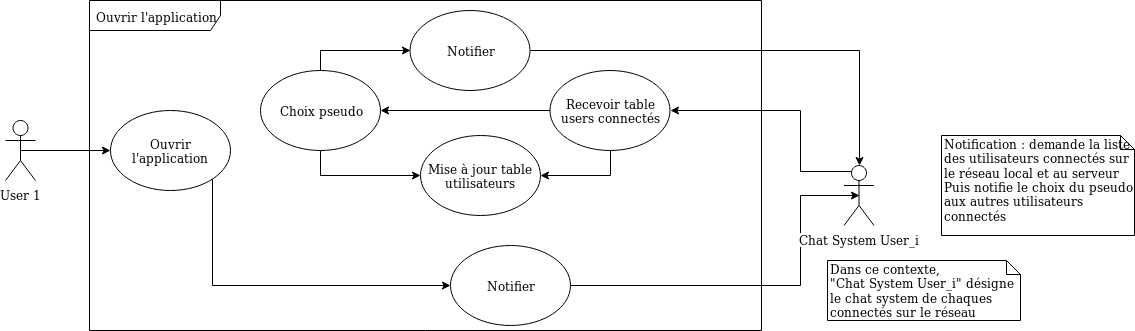

The diagram above was exported from draw.io. Its source (the exported page's mxGraphModel, read from the mxfile embedded in the PNG):
<mxGraphModel dx="2249" dy="729" grid="1" gridSize="10" guides="1" tooltips="1" connect="1" arrows="1" fold="1" page="1" pageScale="1" pageWidth="827" pageHeight="1169" math="0" shadow="0">
  <root>
    <mxCell id="0" />
    <mxCell id="1" parent="0" />
    <mxCell id="2" value="Ouvrir l'application" style="shape=umlFrame;whiteSpace=wrap;html=1;width=131;height=30;" vertex="1" parent="1">
      <mxGeometry x="89" y="1330" width="672" height="330" as="geometry" />
    </mxCell>
    <mxCell id="3" style="edgeStyle=orthogonalEdgeStyle;rounded=0;orthogonalLoop=1;jettySize=auto;html=1;exitX=1;exitY=1;exitDx=0;exitDy=0;entryX=0;entryY=0.5;entryDx=0;entryDy=0;endArrow=classic;endFill=1;" edge="1" source="4" target="5" parent="1">
      <mxGeometry relative="1" as="geometry">
        <Array as="points">
          <mxPoint x="212" y="1615" />
        </Array>
      </mxGeometry>
    </mxCell>
    <mxCell id="4" value="Ouvrir l'application" style="ellipse;whiteSpace=wrap;html=1;" vertex="1" parent="1">
      <mxGeometry x="110" y="1440" width="120" height="80" as="geometry" />
    </mxCell>
    <mxCell id="5" value="Notifier" style="ellipse;whiteSpace=wrap;html=1;" vertex="1" parent="1">
      <mxGeometry x="450" y="1575" width="120" height="80" as="geometry" />
    </mxCell>
    <mxCell id="6" value="" style="endArrow=classic;html=1;exitX=0.5;exitY=0.5;exitDx=0;exitDy=0;exitPerimeter=0;" edge="1" source="9" target="4" parent="1">
      <mxGeometry width="50" height="50" relative="1" as="geometry">
        <mxPoint x="30" y="1560" as="sourcePoint" />
        <mxPoint x="70" y="1650" as="targetPoint" />
      </mxGeometry>
    </mxCell>
    <mxCell id="7" value="" style="endArrow=classic;html=1;exitX=1;exitY=0.5;exitDx=0;exitDy=0;edgeStyle=orthogonalEdgeStyle;rounded=0;entryX=0.5;entryY=0.5;entryDx=0;entryDy=0;entryPerimeter=0;" edge="1" source="5" target="18" parent="1">
      <mxGeometry width="50" height="50" relative="1" as="geometry">
        <mxPoint x="840" y="1420" as="sourcePoint" />
        <mxPoint x="810" y="1615" as="targetPoint" />
        <Array as="points">
          <mxPoint x="800" y="1615" />
          <mxPoint x="800" y="1525" />
        </Array>
      </mxGeometry>
    </mxCell>
    <mxCell id="8" style="edgeStyle=orthogonalEdgeStyle;rounded=0;orthogonalLoop=1;jettySize=auto;html=1;entryX=1;entryY=0.5;entryDx=0;entryDy=0;endArrow=classic;endFill=1;exitX=0.25;exitY=0.1;exitDx=0;exitDy=0;exitPerimeter=0;" edge="1" source="18" target="17" parent="1">
      <mxGeometry relative="1" as="geometry">
        <Array as="points">
          <mxPoint x="800" y="1501" />
          <mxPoint x="800" y="1440" />
        </Array>
        <mxPoint x="840" y="1560" as="sourcePoint" />
      </mxGeometry>
    </mxCell>
    <mxCell id="9" value="User 1" style="shape=umlActor;verticalLabelPosition=bottom;labelBackgroundColor=#ffffff;verticalAlign=top;html=1;outlineConnect=0;" vertex="1" parent="1">
      <mxGeometry x="5" y="1450" width="30" height="60" as="geometry" />
    </mxCell>
    <mxCell id="10" value="&lt;div&gt;Notification : demande la liste des utilisateurs connectés sur le réseau local et au serveur&lt;br&gt;&lt;/div&gt;&lt;div&gt;Puis notifie le choix du pseudo aux autres utilisateurs connectés&lt;br&gt;&lt;/div&gt;&lt;div&gt;&lt;br&gt;&lt;/div&gt;" style="shape=note;whiteSpace=wrap;html=1;size=14;verticalAlign=top;align=left;spacingTop=-6;" vertex="1" parent="1">
      <mxGeometry x="941" y="1465" width="193" height="100" as="geometry" />
    </mxCell>
    <mxCell id="11" value="Mise à jour table utilisateurs" style="ellipse;whiteSpace=wrap;html=1;" vertex="1" parent="1">
      <mxGeometry x="420" y="1465" width="120" height="80" as="geometry" />
    </mxCell>
    <mxCell id="12" style="edgeStyle=orthogonalEdgeStyle;rounded=0;orthogonalLoop=1;jettySize=auto;html=1;entryX=0;entryY=0.5;entryDx=0;entryDy=0;endArrow=classic;endFill=1;exitX=0.5;exitY=1;exitDx=0;exitDy=0;" edge="1" source="14" target="11" parent="1">
      <mxGeometry relative="1" as="geometry" />
    </mxCell>
    <mxCell id="13" style="edgeStyle=orthogonalEdgeStyle;rounded=0;orthogonalLoop=1;jettySize=auto;html=1;exitX=0.5;exitY=0;exitDx=0;exitDy=0;entryX=0;entryY=0.5;entryDx=0;entryDy=0;" edge="1" source="14" target="20" parent="1">
      <mxGeometry relative="1" as="geometry">
        <Array as="points">
          <mxPoint x="320" y="1380" />
        </Array>
      </mxGeometry>
    </mxCell>
    <mxCell id="14" value="Choix pseudo" style="ellipse;whiteSpace=wrap;html=1;" vertex="1" parent="1">
      <mxGeometry x="260" y="1400" width="120" height="80" as="geometry" />
    </mxCell>
    <mxCell id="15" style="edgeStyle=orthogonalEdgeStyle;rounded=0;orthogonalLoop=1;jettySize=auto;html=1;exitX=0;exitY=0.5;exitDx=0;exitDy=0;entryX=1;entryY=0.5;entryDx=0;entryDy=0;endArrow=classic;endFill=1;" edge="1" source="17" target="14" parent="1">
      <mxGeometry relative="1" as="geometry" />
    </mxCell>
    <mxCell id="16" style="edgeStyle=orthogonalEdgeStyle;rounded=0;orthogonalLoop=1;jettySize=auto;html=1;exitX=0.5;exitY=1;exitDx=0;exitDy=0;entryX=1;entryY=0.5;entryDx=0;entryDy=0;endArrow=classic;endFill=1;" edge="1" source="17" target="11" parent="1">
      <mxGeometry relative="1" as="geometry">
        <Array as="points">
          <mxPoint x="610" y="1505" />
        </Array>
      </mxGeometry>
    </mxCell>
    <mxCell id="17" value="Recevoir table users connectés" style="ellipse;whiteSpace=wrap;html=1;" vertex="1" parent="1">
      <mxGeometry x="549.5" y="1400" width="120" height="80" as="geometry" />
    </mxCell>
    <mxCell id="18" value="Chat System User_i" style="shape=umlActor;verticalLabelPosition=bottom;labelBackgroundColor=#ffffff;verticalAlign=top;html=1;outlineConnect=0;" vertex="1" parent="1">
      <mxGeometry x="843.5" y="1495" width="30" height="60" as="geometry" />
    </mxCell>
    <mxCell id="19" style="edgeStyle=orthogonalEdgeStyle;rounded=0;orthogonalLoop=1;jettySize=auto;html=1;exitX=1;exitY=0.5;exitDx=0;exitDy=0;entryX=0.5;entryY=0;entryDx=0;entryDy=0;entryPerimeter=0;" edge="1" source="20" target="18" parent="1">
      <mxGeometry relative="1" as="geometry">
        <Array as="points">
          <mxPoint x="859" y="1380" />
        </Array>
      </mxGeometry>
    </mxCell>
    <mxCell id="20" value="Notifier" style="ellipse;whiteSpace=wrap;html=1;" vertex="1" parent="1">
      <mxGeometry x="409.5" y="1340" width="120" height="80" as="geometry" />
    </mxCell>
    <mxCell id="21" value="Dans ce contexte,&lt;br&gt;&quot;Chat System User_i&quot; désigne le chat system de chaques connectés sur le réseau " style="shape=note;whiteSpace=wrap;html=1;size=14;verticalAlign=top;align=left;spacingTop=-6;" vertex="1" parent="1">
      <mxGeometry x="827" y="1590" width="193" height="60" as="geometry" />
    </mxCell>
  </root>
</mxGraphModel>